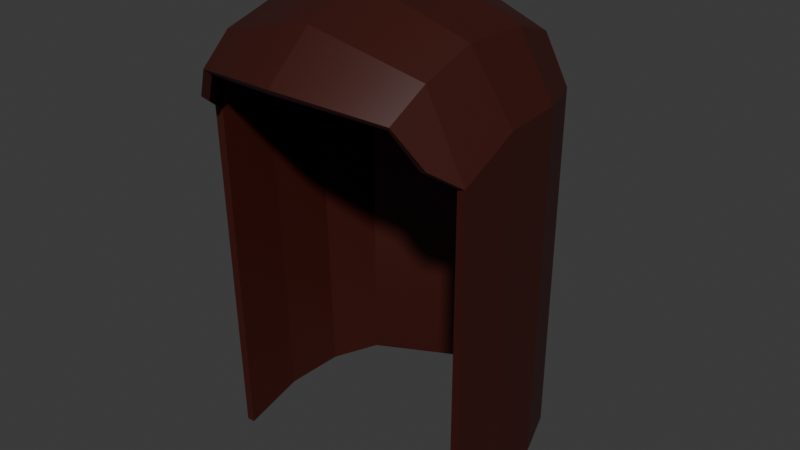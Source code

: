 # Source: hair2.blend  (saved by Blender 4.0.36; exported with 4.5.12 LTS)
import bpy
from mathutils import Matrix  # noqa: F401  (used for matrix-valued properties, if any)

bpy.ops.wm.read_factory_settings(use_empty=True)
scene = bpy.context.scene
scene.name = 'Scene'

# ---- collections
col_collection = bpy.data.collections.new('Collection'); scene.collection.children.link(col_collection)

# ---- materials (node trees are filled in below, after node groups)
mat_char_hair = bpy.data.materials.new('Char_Hair')
mat_char_hair.use_transparent_shadow = False
mat_char_hair.diffuse_color = (0.04817, 0.007499, 0.004391, 1.0)
mat_char_hair.roughness = 0.5

# ---- material node trees
mat_char_hair.use_nodes = True; mat_char_hair.node_tree.nodes.clear()
_N = mat_char_hair.node_tree.nodes; _L = mat_char_hair.node_tree.links
n0 = _N.new('ShaderNodeBsdfPrincipled'); n0.name = 'Principled BSDF'; n0.location = (10, 300)
n0.inputs[0].default_value = (0.04817, 0.007499, 0.004391, 1.0)
n0.inputs[3].default_value = 1.45
n0.inputs[27].default_value = (0.0, 0.0, 0.0, 1.0)
n0.inputs[28].default_value = 1.0
n1 = _N.new('ShaderNodeOutputMaterial'); n1.name = 'Material Output'; n1.location = (300, 300)
n2 = _N.new('ShaderNodeNormalMap'); n2.name = 'Normal Map'; n2.location = (-300, -300)
n2.label = 'Normal/Map'
n2.inputs[0].default_value = 0.0
_L.new(n0.outputs[0], n1.inputs[0])
_L.new(n2.outputs[0], n0.inputs[5])
n1.is_active_output = True

# ---- world
world_world = bpy.data.worlds.new('World'); scene.world = world_world
world_world.use_nodes = True; world_world.node_tree.nodes.clear()
_N = world_world.node_tree.nodes; _L = world_world.node_tree.links
n0 = _N.new('ShaderNodeOutputWorld'); n0.name = 'World Output'; n0.location = (300, 300)
n1 = _N.new('ShaderNodeBackground'); n1.name = 'Background'; n1.location = (10, 300)
n1.inputs[0].default_value = (0.05088, 0.05088, 0.05088, 1.0)
_L.new(n1.outputs[0], n0.inputs[0])
n0.is_active_output = True
world_world.color = (0.05088, 0.05088, 0.05088)
world_world.use_sun_shadow = False
world_world.sun_shadow_jitter_overblur = 0.0

# ---- meshes
me_cube_017 = bpy.data.meshes.new('Cube.017')
me_cube_017.from_pydata([(5.971, 156.3, 4.651), (5.778, 157.6, -7.779), (6.256, 158.8, -0.7494), (6.561, 133.6, -8.566), (6.32, 157.8, 2.592), (6.298, 158.7, -4.678), (6.706, 154.6, -8.625), (7.356, 154.3, 3.794), (8.027, 132.5, 1.741), (8.272, 153.1, 2.135), (8.057, 133.4, -1.921), (8.377, 154.9, -1.32), (8.063, 154.9, -5.173), (7.728, 133.7, -5.464), (-5.971, 156.3, 4.651), (-5.778, 157.6, -7.779), (-6.256, 158.8, -0.7494), (-6.561, 133.6, -8.566), (-6.32, 157.8, 2.592), (-6.298, 158.7, -4.678), (-6.706, 154.6, -8.625), (-7.356, 154.3, 3.794), (-8.027, 132.5, 1.741), (-8.272, 153.1, 2.135), (0.0, 158.5, -9.919), (0.0, 157.0, 6.007), (0.0, 160.6, -0.6763), (0.0, 133.5, -12.13), (0.0, 159.4, 3.301), (0.0, 160.4, -5.592), (0.0, 154.5, -12.45), (-8.057, 133.4, -1.921), (-8.377, 154.9, -1.32), (-8.063, 154.9, -5.173), (-7.728, 133.7, -5.464), (5.673, 156.0, 4.387), (5.493, 157.3, -7.513), (5.947, 158.5, -0.803), (6.183, 133.6, -8.238), (6.008, 157.5, 2.402), (5.984, 158.3, -4.583), (6.337, 154.5, -8.304), (6.919, 154.1, 3.631), (7.527, 132.5, 1.734), (7.785, 153.0, 2.072), (7.557, 133.5, -1.905), (7.892, 154.8, -1.332), (7.586, 154.8, -5.068), (7.241, 133.7, -5.353), (-5.673, 156.0, 4.387), (-5.493, 157.3, -7.513), (-5.947, 158.5, -0.803), (-6.183, 133.6, -8.238), (-6.008, 157.5, 2.402), (-5.984, 158.3, -4.583), (-6.337, 154.5, -8.304), (-6.919, 154.1, 3.631), (-7.527, 132.5, 1.734), (-7.785, 153.0, 2.072), (0.0, 158.1, -9.574), (0.0, 156.6, 5.682), (0.0, 160.1, -0.7374), (0.0, 133.5, -11.63), (0.0, 159.0, 3.064), (0.0, 159.9, -5.48), (0.0, 154.4, -11.96), (-7.557, 133.5, -1.905), (-7.892, 154.8, -1.332), (-7.586, 154.8, -5.068), (-7.241, 133.7, -5.353)], [], [(24, 1, 6, 30), (10, 11, 9, 8), (11, 2, 4, 9), (9, 4, 0, 7), (2, 26, 28, 4), (4, 28, 25, 0), (24, 29, 5, 1), (5, 29, 26, 2), (3, 6, 12, 13), (6, 1, 5, 12), (12, 5, 2, 11), (30, 6, 3, 27), (10, 13, 12, 11), (24, 30, 20, 15), (31, 22, 23, 32), (32, 23, 18, 16), (23, 21, 14, 18), (16, 18, 28, 26), (18, 14, 25, 28), (24, 15, 19, 29), (19, 16, 26, 29), (17, 34, 33, 20), (20, 33, 19, 15), (33, 32, 16, 19), (30, 27, 17, 20), (31, 32, 33, 34), (59, 65, 41, 36), (45, 43, 44, 46), (46, 44, 39, 37), (44, 42, 35, 39), (37, 39, 63, 61), (39, 35, 60, 63), (59, 36, 40, 64), (40, 37, 61, 64), (38, 48, 47, 41), (41, 47, 40, 36), (47, 46, 37, 40), (65, 62, 38, 41), (45, 46, 47, 48), (59, 50, 55, 65), (66, 67, 58, 57), (67, 51, 53, 58), (58, 53, 49, 56), (51, 61, 63, 53), (53, 63, 60, 49), (59, 64, 54, 50), (54, 64, 61, 51), (52, 55, 68, 69), (55, 50, 54, 68), (68, 54, 51, 67), (65, 55, 52, 62), (66, 69, 68, 67), (27, 3, 38, 62), (8, 9, 44, 43), (10, 8, 43, 45), (7, 0, 35, 42), (9, 7, 42, 44), (0, 25, 60, 35), (3, 13, 48, 38), (13, 10, 45, 48), (17, 27, 62, 52), (23, 22, 57, 58), (22, 31, 66, 57), (14, 21, 56, 49), (21, 23, 58, 56), (25, 14, 49, 60), (34, 17, 52, 69), (31, 34, 69, 66)])
me_cube_017.polygons.foreach_set('use_smooth', [True] * 68)
_k = set([(0, 4), (0, 7), (0, 25), (0, 35), (1, 5), (1, 6), (1, 24), (2, 4), (2, 5), (2, 11), (2, 26), (3, 6), (3, 13), (3, 27), (3, 38), (4, 9), (4, 28), (5, 12), (5, 29), (6, 12), (6, 30), (7, 9), (7, 42), (8, 9), (8, 10), (8, 43), (9, 11), (9, 44), (10, 11), (10, 13), (10, 45), (11, 12), (12, 13), (13, 48), (14, 18), (14, 21), (14, 25), (14, 49), (15, 19), (15, 20), (15, 24), (16, 18), (16, 19), (16, 26), (16, 32), (17, 20), (17, 27), (17, 34), (17, 52), (18, 23), (18, 28), (19, 29), (19, 33), (20, 30), (20, 33), (21, 23), (21, 56), (22, 23), (22, 31), (22, 57), (23, 32), (23, 58), (24, 29), (24, 30), (25, 28), (25, 60), (26, 28), (26, 29), (27, 30), (27, 62), (31, 32), (31, 34), (31, 66), (32, 33), (33, 34), (34, 69), (35, 39), (35, 42), (35, 60), (36, 40), (36, 41), (36, 59), (37, 39), (37, 40), (37, 46), (37, 61), (38, 41), (38, 48), (38, 62), (39, 44), (39, 63), (40, 47), (40, 64), (41, 47), (41, 65), (42, 44), (43, 44), (43, 45), (44, 46), (45, 46), (45, 48), (46, 47), (47, 48), (49, 53), (49, 56), (49, 60), (50, 54), (50, 55), (50, 59), (51, 53), (51, 54), (51, 61), (51, 67), (52, 55), (52, 62), (52, 69), (53, 58), (53, 63), (54, 64), (54, 68), (55, 65), (55, 68), (56, 58), (57, 58), (57, 66), (58, 67), (59, 64), (59, 65), (60, 63), (61, 63), (61, 64), (62, 65), (66, 67), (66, 69), (67, 68), (68, 69)])
me_cube_017.attributes.new('sharp_edge', 'BOOLEAN', 'EDGE').data.foreach_set('value', [ (min(e.vertices), max(e.vertices)) in _k for e in me_cube_017.edges])
_uv = me_cube_017.uv_layers.new(name='UVMap')
_uv.uv.foreach_set('vector', [0.625, 0.375, 0.6458, 0.4792, 0.5642, 0.5003, 0.5625, 0.375, 0.475, 0.6339, 0.5625, 0.6339, 0.5501, 0.6943, 0.4748, 0.6941, 0.5625, 0.6339, 0.625, 0.6339, 0.6267, 0.6954, 0.5501, 0.6943, 0.5501, 0.6943, 0.6267, 0.6954, 0.6458, 0.7708, 0.583, 0.7335, 0.625, 0.6339, 0.75, 0.6339, 0.75, 0.6936, 0.6267, 0.6954, 0.6267, 0.6954, 0.75, 0.6936, 0.75, 0.75, 0.6458, 0.7708, 0.75, 0.5, 0.75, 0.5686, 0.6267, 0.5669, 0.6458, 0.4792, 0.6267, 0.5669, 0.75, 0.5686, 0.75, 0.6339, 0.625, 0.6339, 0.4743, 0.5015, 0.5642, 0.5003, 0.5629, 0.5684, 0.4748, 0.5687, 0.5642, 0.5003, 0.6458, 0.4792, 0.6267, 0.5669, 0.5629, 0.5684, 0.5629, 0.5684, 0.6267, 0.5669, 0.625, 0.6339, 0.5625, 0.6339, 0.5625, 0.375, 0.5642, 0.5003, 0.4743, 0.5015, 0.475, 0.375, 0.475, 0.6339, 0.4748, 0.5687, 0.5629, 0.5684, 0.5625, 0.6339, 0.625, 0.375, 0.5625, 0.375, 0.5642, 0.5003, 0.6458, 0.4792, 0.475, 0.6339, 0.4748, 0.6941, 0.5501, 0.6943, 0.5625, 0.6339, 0.5625, 0.6339, 0.5501, 0.6943, 0.6267, 0.6954, 0.625, 0.6339, 0.5501, 0.6943, 0.583, 0.7335, 0.6458, 0.7708, 0.6267, 0.6954, 0.625, 0.6339, 0.6267, 0.6954, 0.75, 0.6936, 0.75, 0.6339, 0.6267, 0.6954, 0.6458, 0.7708, 0.75, 0.75, 0.75, 0.6936, 0.75, 0.5, 0.6458, 0.4792, 0.6267, 0.5669, 0.75, 0.5686, 0.6267, 0.5669, 0.625, 0.6339, 0.75, 0.6339, 0.75, 0.5686, 0.4743, 0.5015, 0.4748, 0.5687, 0.5629, 0.5684, 0.5642, 0.5003, 0.5642, 0.5003, 0.5629, 0.5684, 0.6267, 0.5669, 0.6458, 0.4792, 0.5629, 0.5684, 0.5625, 0.6339, 0.625, 0.6339, 0.6267, 0.5669, 0.5625, 0.375, 0.475, 0.375, 0.4743, 0.5015, 0.5642, 0.5003, 0.475, 0.6339, 0.5625, 0.6339, 0.5629, 0.5684, 0.4748, 0.5687, 0.625, 0.375, 0.5625, 0.375, 0.5642, 0.5003, 0.6458, 0.4792, 0.475, 0.6339, 0.4748, 0.6941, 0.5501, 0.6943, 0.5625, 0.6339, 0.5625, 0.6339, 0.5501, 0.6943, 0.6267, 0.6954, 0.625, 0.6339, 0.5501, 0.6943, 0.583, 0.7335, 0.6458, 0.7708, 0.6267, 0.6954, 0.625, 0.6339, 0.6267, 0.6954, 0.75, 0.6936, 0.75, 0.6339, 0.6267, 0.6954, 0.6458, 0.7708, 0.75, 0.75, 0.75, 0.6936, 0.75, 0.5, 0.6458, 0.4792, 0.6267, 0.5669, 0.75, 0.5686, 0.6267, 0.5669, 0.625, 0.6339, 0.75, 0.6339, 0.75, 0.5686, 0.4743, 0.5015, 0.4748, 0.5687, 0.5629, 0.5684, 0.5642, 0.5003, 0.5642, 0.5003, 0.5629, 0.5684, 0.6267, 0.5669, 0.6458, 0.4792, 0.5629, 0.5684, 0.5625, 0.6339, 0.625, 0.6339, 0.6267, 0.5669, 0.5625, 0.375, 0.475, 0.375, 0.4743, 0.5015, 0.5642, 0.5003, 0.475, 0.6339, 0.5625, 0.6339, 0.5629, 0.5684, 0.4748, 0.5687, 0.625, 0.375, 0.6458, 0.4792, 0.5642, 0.5003, 0.5625, 0.375, 0.475, 0.6339, 0.5625, 0.6339, 0.5501, 0.6943, 0.4748, 0.6941, 0.5625, 0.6339, 0.625, 0.6339, 0.6267, 0.6954, 0.5501, 0.6943, 0.5501, 0.6943, 0.6267, 0.6954, 0.6458, 0.7708, 0.583, 0.7335, 0.625, 0.6339, 0.75, 0.6339, 0.75, 0.6936, 0.6267, 0.6954, 0.6267, 0.6954, 0.75, 0.6936, 0.75, 0.75, 0.6458, 0.7708, 0.75, 0.5, 0.75, 0.5686, 0.6267, 0.5669, 0.6458, 0.4792, 0.6267, 0.5669, 0.75, 0.5686, 0.75, 0.6339, 0.625, 0.6339, 0.4743, 0.5015, 0.5642, 0.5003, 0.5629, 0.5684, 0.4748, 0.5687, 0.5642, 0.5003, 0.6458, 0.4792, 0.6267, 0.5669, 0.5629, 0.5684, 0.5629, 0.5684, 0.6267, 0.5669, 0.625, 0.6339, 0.5625, 0.6339, 0.5625, 0.375, 0.5642, 0.5003, 0.4743, 0.5015, 0.475, 0.375, 0.475, 0.6339, 0.4748, 0.5687, 0.5629, 0.5684, 0.5625, 0.6339, 0.475, 0.375, 0.4743, 0.5015, 0.4743, 0.5015, 0.475, 0.375, 0.4748, 0.6941, 0.5501, 0.6943, 0.5501, 0.6943, 0.4748, 0.6941, 0.475, 0.6339, 0.4748, 0.6941, 0.4748, 0.6941, 0.475, 0.6339, 0.583, 0.7335, 0.6458, 0.7708, 0.6458, 0.7708, 0.583, 0.7335, 0.5501, 0.6943, 0.583, 0.7335, 0.583, 0.7335, 0.5501, 0.6943, 0.6458, 0.7708, 0.75, 0.75, 0.75, 0.75, 0.6458, 0.7708, 0.4743, 0.5015, 0.4748, 0.5687, 0.4748, 0.5687, 0.4743, 0.5015, 0.4748, 0.5687, 0.475, 0.6339, 0.475, 0.6339, 0.4748, 0.5687, 0.4743, 0.5015, 0.475, 0.375, 0.475, 0.375, 0.4743, 0.5015, 0.5501, 0.6943, 0.4748, 0.6941, 0.4748, 0.6941, 0.5501, 0.6943, 0.4748, 0.6941, 0.475, 0.6339, 0.475, 0.6339, 0.4748, 0.6941, 0.6458, 0.7708, 0.583, 0.7335, 0.583, 0.7335, 0.6458, 0.7708, 0.583, 0.7335, 0.5501, 0.6943, 0.5501, 0.6943, 0.583, 0.7335, 0.75, 0.75, 0.6458, 0.7708, 0.6458, 0.7708, 0.75, 0.75, 0.4748, 0.5687, 0.4743, 0.5015, 0.4743, 0.5015, 0.4748, 0.5687, 0.475, 0.6339, 0.4748, 0.5687, 0.4748, 0.5687, 0.475, 0.6339])
me_cube_017.materials.append(mat_char_hair)
me_cube_017.update()
me_cube_017.normals_split_custom_set([tuple(v) for v in zip(*[iter([0.2312, 0.5124, -0.827, 0.5915, 0.4127, -0.6927, 0.5918, 0.4125, -0.6925, 0.2313, 0.5123, -0.8271, 0.9998, -0.01376, 0.01349, 0.9998, -0.01376, 0.01349, 0.9998, -0.01376, 0.01349, 0.9998, -0.01376, 0.01349, 0.8976, 0.4036, 0.1771, 0.8976, 0.4036, 0.1771, 0.8976, 0.4036, 0.1771, 0.8976, 0.4036, 0.1771, 0.8721, 0.3704, 0.3199, 0.8721, 0.3704, 0.3199, 0.8721, 0.3704, 0.3199, 0.8721, 0.3704, 0.3199, 0.4814, 0.8378, 0.2575, 0.0621, 0.9559, 0.2869, 0.06208, 0.9559, 0.287, 0.4814, 0.8379, 0.2574, 0.4165, 0.6819, 0.6013, 0.1009, 0.729, 0.6771, 0.1007, 0.7292, 0.6769, 0.4163, 0.6817, 0.6016, 0.123, 0.9029, -0.4119, 0.1228, 0.9029, -0.4119, 0.4749, 0.7993, -0.3682, 0.4751, 0.7992, -0.3681, 0.485, 0.8737, -0.03706, 0.06023, 0.9974, -0.03947, 0.06031, 0.9974, -0.03977, 0.4851, 0.8737, -0.03674, 0.9333, -0.008642, -0.3589, 0.9333, -0.008642, -0.3589, 0.9333, -0.008642, -0.3589, 0.9333, -0.008642, -0.3589, 0.8526, 0.4041, -0.3312, 0.8526, 0.4041, -0.3312, 0.8526, 0.4041, -0.3312, 0.8526, 0.4041, -0.3312, 0.8884, 0.4574, -0.04065, 0.8884, 0.4574, -0.04065, 0.8884, 0.4574, -0.04065, 0.8884, 0.4574, -0.04065, 0.287, -0.02106, -0.9577, 0.6682, -0.009218, -0.7439, 0.6673, -0.009209, -0.7447, 0.2859, -0.0212, -0.958, 0.9961, -0.01346, -0.08702, 0.9961, -0.01346, -0.08702, 0.9961, -0.01346, -0.08702, 0.9961, -0.01346, -0.08702, -0.2312, 0.5124, -0.827, -0.2313, 0.5123, -0.8271, -0.5918, 0.4125, -0.6925, -0.5915, 0.4128, -0.6927, -0.9998, -0.01376, 0.01349, -0.9998, -0.01376, 0.01349, -0.9998, -0.01376, 0.01349, -0.9998, -0.01376, 0.01349, -0.8976, 0.4036, 0.1771, -0.8976, 0.4036, 0.1771, -0.8976, 0.4036, 0.1771, -0.8976, 0.4036, 0.1771, -0.8721, 0.3704, 0.3199, -0.8721, 0.3704, 0.3199, -0.8721, 0.3704, 0.3199, -0.8721, 0.3704, 0.3199, -0.4814, 0.8378, 0.2575, -0.4814, 0.8379, 0.2574, -0.06208, 0.9559, 0.2869, -0.06209, 0.956, 0.2869, -0.4165, 0.6819, 0.6013, -0.4163, 0.6817, 0.6016, -0.1007, 0.7292, 0.6769, -0.1009, 0.729, 0.6771, -0.123, 0.9029, -0.4119, -0.4751, 0.7992, -0.3681, -0.4749, 0.7993, -0.3682, -0.1228, 0.9029, -0.4119, -0.485, 0.8737, -0.03707, -0.4851, 0.8737, -0.03674, -0.06031, 0.9974, -0.03977, -0.06023, 0.9974, -0.03948, -0.9333, -0.008642, -0.3589, -0.9333, -0.008642, -0.3589, -0.9333, -0.008642, -0.3589, -0.9333, -0.008642, -0.3589, -0.8526, 0.4041, -0.3312, -0.8526, 0.4041, -0.3312, -0.8526, 0.4041, -0.3312, -0.8526, 0.4041, -0.3312, -0.8884, 0.4574, -0.04065, -0.8884, 0.4574, -0.04065, -0.8884, 0.4574, -0.04065, -0.8884, 0.4574, -0.04065, -0.287, -0.02106, -0.9577, -0.2859, -0.0212, -0.958, -0.6673, -0.009214, -0.7447, -0.6682, -0.009215, -0.7439, -0.9961, -0.01346, -0.08702, -0.9961, -0.01346, -0.08702, -0.9961, -0.01346, -0.08702, -0.9961, -0.01346, -0.08702, -0.455, -0.2469, 0.8556, -0.3302, -0.5929, 0.7344, -0.3059, -0.6283, 0.7153, -0.4539, -0.2601, 0.8523, -0.9998, 0.01447, -0.01375, -0.9998, 0.01447, -0.01375, -0.9998, 0.01447, -0.01375, -0.9998, 0.01447, -0.01375, -0.9014, -0.396, -0.175, -0.9014, -0.396, -0.175, -0.9014, -0.396, -0.175, -0.9014, -0.396, -0.175, -0.8744, -0.3605, -0.3248, -0.8744, -0.3605, -0.3248, -0.8744, -0.3605, -0.3248, -0.8744, -0.3605, -0.3248, -0.2545, -0.8363, -0.4856, -0.2325, -0.9717, -0.04198, -0.2548, -0.9644, -0.07131, -0.2381, -0.8533, -0.4639, -0.2068, -0.6043, -0.7694, -0.2268, -0.8423, -0.489, -0.2624, -0.8223, -0.5049, -0.1849, -0.6516, -0.7357, -0.2605, -0.9414, 0.2142, -0.231, -0.9553, 0.1845, -0.2737, -0.7827, 0.559, -0.2577, -0.8164, 0.5169, -0.2191, -0.9556, -0.1969, -0.2589, -0.9282, 0.2673, -0.2505, -0.9375, 0.2417, -0.2342, -0.9566, -0.1733, -0.9359, 0.0093, 0.3521, -0.9359, 0.0093, 0.3521, -0.9359, 0.0093, 0.3521, -0.9359, 0.0093, 0.3521, -0.8562, -0.3988, 0.3284, -0.8562, -0.3988, 0.3284, -0.8562, -0.3988, 0.3284, -0.8562, -0.3988, 0.3284, -0.8917, -0.4509, 0.04018, -0.8917, -0.4509, 0.04018, -0.8917, -0.4509, 0.04018, -0.8917, -0.4509, 0.04018, -0.4708, 0.2233, 0.8535, -0.4858, -0.2088, 0.8488, -0.4777, -0.2088, 0.8533, -0.4775, 0.2335, 0.847, -0.9961, 0.01421, 0.08681, -0.9961, 0.01421, 0.08681, -0.9961, 0.01421, 0.08681, -0.9961, 0.01421, 0.08681, 0.455, -0.2469, 0.8555, 0.4539, -0.2601, 0.8523, 0.306, -0.6283, 0.7153, 0.3302, -0.5929, 0.7344, 0.9998, 0.01447, -0.01375, 0.9998, 0.01447, -0.01375, 0.9998, 0.01447, -0.01375, 0.9998, 0.01447, -0.01375, 0.9014, -0.396, -0.175, 0.9014, -0.396, -0.175, 0.9014, -0.396, -0.175, 0.9014, -0.396, -0.175, 0.8744, -0.3605, -0.3248, 0.8744, -0.3605, -0.3248, 0.8744, -0.3605, -0.3248, 0.8744, -0.3605, -0.3248, 0.2545, -0.8363, -0.4856, 0.2381, -0.8533, -0.4639, 0.2548, -0.9644, -0.07131, 0.2325, -0.9717, -0.04198, 0.2068, -0.6043, -0.7694, 0.1849, -0.6516, -0.7357, 0.2624, -0.8223, -0.5049, 0.2268, -0.8423, -0.489, 0.2605, -0.9414, 0.2142, 0.2577, -0.8164, 0.5169, 0.2737, -0.7827, 0.559, 0.231, -0.9553, 0.1845, 0.2191, -0.9556, -0.1969, 0.2342, -0.9566, -0.1733, 0.2505, -0.9375, 0.2417, 0.2588, -0.9282, 0.2673, 0.9359, 0.0093, 0.3521, 0.9359, 0.0093, 0.3521, 0.9359, 0.0093, 0.3521, 0.9359, 0.0093, 0.3521, 0.8562, -0.3988, 0.3284, 0.8562, -0.3988, 0.3284, 0.8562, -0.3988, 0.3284, 0.8562, -0.3988, 0.3284, 0.8917, -0.4509, 0.04018, 0.8917, -0.4509, 0.04018, 0.8917, -0.4509, 0.04018, 0.8917, -0.4509, 0.04018, 0.4708, 0.2233, 0.8535, 0.4775, 0.2335, 0.847, 0.4777, -0.2088, 0.8533, 0.4858, -0.2088, 0.8488, 0.9961, 0.01421, 0.08681, 0.9961, 0.01421, 0.08681, 0.9961, 0.01421, 0.08681, 0.9961, 0.01421, 0.08681, 0.06955, -0.979, -0.1917, 0.1368, -0.9772, -0.1622, 0.1708, -0.9714, 0.1648, -0.2074, -0.9782, -0.01074, -0.06923, -0.01695, 0.9975, -0.06923, -0.01695, 0.9975, -0.06923, -0.01695, 0.9975, -0.06923, -0.01695, 0.9975, -0.01628, -0.9687, -0.2476, -0.01628, -0.9687, -0.2476, -0.01628, -0.9687, -0.2476, -0.01628, -0.9687, -0.2476, -0.183, -0.479, 0.8585, -0.183, -0.479, 0.8585, -0.183, -0.479, 0.8585, -0.183, -0.479, 0.8585, 0.07885, -0.7794, 0.6215, 0.07885, -0.7794, 0.6215, 0.07885, -0.7794, 0.6215, 0.07885, -0.7794, 0.6215, 0.1651, -0.5337, 0.8294, 0.07993, -0.5582, 0.8258, -0.05447, -0.6947, 0.7172, 0.2503, -0.7186, 0.6489, -0.002303, -0.9998, 0.02077, -0.002303, -0.9998, 0.02077, -0.002303, -0.9998, 0.02077, -0.002303, -0.9998, 0.02077, -0.0224, -0.9972, -0.0715, -0.0224, -0.9972, -0.0715, -0.0224, -0.9972, -0.0715, -0.0224, -0.9972, -0.0715, -0.1368, -0.9772, -0.1622, -0.06955, -0.979, -0.1917, 0.2074, -0.9782, -0.01073, -0.1708, -0.9714, 0.1648, 0.06923, -0.01695, 0.9975, 0.06923, -0.01695, 0.9975, 0.06923, -0.01695, 0.9975, 0.06923, -0.01695, 0.9975, 0.01628, -0.9687, -0.2476, 0.01628, -0.9687, -0.2476, 0.01628, -0.9687, -0.2476, 0.01628, -0.9687, -0.2476, 0.183, -0.479, 0.8585, 0.183, -0.479, 0.8585, 0.183, -0.479, 0.8585, 0.183, -0.479, 0.8585, -0.07885, -0.7794, 0.6215, -0.07885, -0.7794, 0.6215, -0.07885, -0.7794, 0.6215, -0.07885, -0.7794, 0.6215, -0.07993, -0.5582, 0.8258, -0.1651, -0.5337, 0.8294, -0.2503, -0.7186, 0.6488, 0.05447, -0.6947, 0.7172, 0.002303, -0.9998, 0.02077, 0.002303, -0.9998, 0.02077, 0.002303, -0.9998, 0.02077, 0.002303, -0.9998, 0.02077, 0.0224, -0.9972, -0.0715, 0.0224, -0.9972, -0.0715, 0.0224, -0.9972, -0.0715, 0.0224, -0.9972, -0.0715])] * 3)])

# ---- objects
ob_char_hair_l_ng = bpy.data.objects.new('Char_Hair_Lıng', me_cube_017)

# ---- transforms, parenting, visibility, modifiers, constraints
ob_char_hair_l_ng.location = (5.917e-09, -1.356e-08, -1.893e-07)
ob_char_hair_l_ng.rotation_euler = (1.571, -0.0, 0.0)
ob_char_hair_l_ng.scale = (0.01, 0.01, 0.01)
ob_char_hair_l_ng.color = (0.8, 0.8, 0.8, 1.0)

# ---- collection membership
col_collection.objects.link(ob_char_hair_l_ng)

# ---- scene / render settings (as saved in the file)
scene.frame_start = 1; scene.frame_end = 250; scene.frame_set(1)
scene.render.engine = 'BLENDER_EEVEE_NEXT'
scene.cycles.sampling_pattern = 'TABULATED_SOBOL'
bpy.context.view_layer.update()

# ---- added for rendering (the .blend has no active camera and no usable light): camera, sun
cam_auto = bpy.data.cameras.new('AutoCamera')
cam_auto.lens = 50.0
cam_auto.sensor_width = 36.0
cam_auto.clip_end = 1000.0
ob_auto_camera = bpy.data.objects.new('AutoCamera', cam_auto)
scene.collection.objects.link(ob_auto_camera)
ob_auto_camera.location = (0.347295, -0.384551, 1.74329)
ob_auto_camera.rotation_euler = (1.09748, -7.21219e-08, 0.694738)
scene.camera = ob_auto_camera
light_auto_sun = bpy.data.lights.new('AutoSun', 'SUN')
light_auto_sun.energy = 3.0
light_auto_sun.angle = 0.0523599
ob_auto_sun = bpy.data.objects.new('AutoSun', light_auto_sun)
scene.collection.objects.link(ob_auto_sun)
ob_auto_sun.rotation_euler = (0.872665, 0.174533, 0.523599)
bpy.context.view_layer.update()
